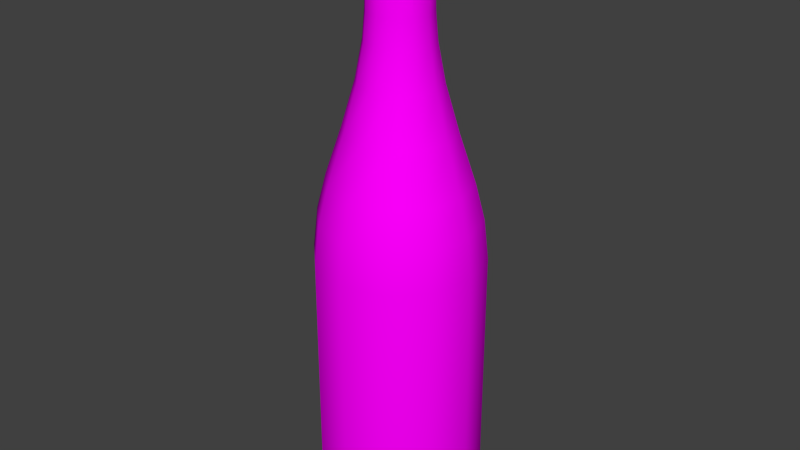 # Source: flasche.blend  (saved by Blender 2.71.0; exported with 4.5.12 LTS)
import bpy
from mathutils import Matrix  # noqa: F401  (used for matrix-valued properties, if any)

bpy.ops.wm.read_factory_settings(use_empty=True)
scene = bpy.context.scene
scene.name = 'Scene'

# ---- collections
col_collection_1 = bpy.data.collections.new('Collection 1'); scene.collection.children.link(col_collection_1)

# ---- images (referenced by path relative to the original .blend; pixels are not part of the script)
import os
ASSET_DIR = os.environ.get("B2B_ASSET_DIR", "")  # directory of the original .blend (textures are referenced by path, not embedded)
HERE = os.path.dirname(os.path.abspath(__file__))  # packed textures are extracted next to this script under _unpacked/

def load_image(name, relpath, width, height, colorspace="sRGB"):
    """Load a texture the original file referenced (path relative to the .blend, or extracted next to this script)."""
    p = next((c for c in (os.path.join(HERE, relpath), os.path.join(ASSET_DIR, relpath)) if relpath and os.path.exists(c)), "")
    if p:
        img = bpy.data.images.load(p, check_existing=True)
        img.name = name
    else:  # same state as the original file: an image datablock whose file is absent (Cycles renders it pink)
        img = bpy.data.images.new(name, width, height)
        img.source = "FILE"
        img.filepath = "//" + (relpath or name)
    img.colorspace_settings.name = colorspace
    return img
img_weinflasche_jpg = load_image('weinflasche.jpg', 'weinflasche.jpg', 1024, 1024, 'sRGB')

# ---- materials (node trees are filled in below, after node groups)
mat_material_001 = bpy.data.materials.new('Material.001')
mat_material_001.alpha_threshold = 0.0
mat_material_001.use_transparent_shadow = False
mat_material_001.roughness = 0.5
mat_material_001.line_color = (0.0, 0.0, 0.0, 1.0)
mat_material_002 = bpy.data.materials.new('Material.002')
mat_material_002.alpha_threshold = 0.0
mat_material_002.use_transparent_shadow = False
mat_material_002.roughness = 0.5
mat_material_002.line_color = (0.0, 0.0, 0.0, 1.0)

# ---- material node trees
mat_material_001.use_nodes = True; mat_material_001.node_tree.nodes.clear()
_N = mat_material_001.node_tree.nodes; _L = mat_material_001.node_tree.links
n0 = _N.new('ShaderNodeOutputMaterial'); n0.name = 'Material Output'; n0.location = (300, 300)
n1 = _N.new('ShaderNodeBsdfDiffuse'); n1.name = 'Diffuse BSDF'; n1.location = (10, 300)
n2 = _N.new('ShaderNodeTexImage'); n2.name = 'Image Texture'; n2.location = (-180, 300)
n2.width = 140
n2.image = img_weinflasche_jpg
_L.new(n1.outputs[0], n0.inputs[0])
_L.new(n2.outputs[0], n1.inputs[0])
n0.is_active_output = True

# ---- world
world_world = bpy.data.worlds.new('World'); scene.world = world_world
world_world.color = (0.05088, 0.05088, 0.05088)
world_world.use_sun_shadow = False
world_world.sun_shadow_jitter_overblur = 0.0
world_world.cycles.sampling_method = 'MANUAL'
world_world.cycles.sample_map_resolution = 256

# ---- meshes
me_cylinder = bpy.data.meshes.new('Cylinder')
me_cylinder.from_pydata([(-2.518e-08, 0.04397, -0.1461), (-2.518e-08, 0.04397, -0.02114), (0.02199, 0.03808, -0.1461), (0.02199, 0.03808, -0.02114), (0.03808, 0.02198, -0.1461), (0.03808, 0.02198, -0.02114), (0.04397, -1.39e-07, -0.1461), (0.04397, -1.39e-07, -0.02114), (0.03808, -0.02199, -0.1461), (0.03808, -0.02199, -0.02114), (0.02199, -0.03808, -0.1461), (0.02199, -0.03808, -0.02114), (-1.854e-08, -0.04397, -0.1461), (-1.854e-08, -0.04397, -0.02114), (-0.02199, -0.03808, -0.1461), (-0.02199, -0.03808, -0.02114), (-0.03808, -0.02199, -0.1461), (-0.03808, -0.02199, -0.02114), (-0.04397, -1.575e-07, -0.1461), (-0.04397, -1.575e-07, -0.02114), (-0.03808, 0.02198, -0.1461), (-0.03808, 0.02198, -0.02114), (-0.02199, 0.03808, -0.1461), (-0.02199, 0.03808, -0.02114), (-2.516e-08, 0.04142, -0.1587), (0.02071, 0.03587, -0.1587), (0.03587, 0.02071, -0.1587), (0.04142, -1.393e-07, -0.1587), (0.03587, -0.02071, -0.1587), (0.02071, -0.03587, -0.1587), (-1.891e-08, -0.04142, -0.1587), (-0.02071, -0.03587, -0.1587), (-0.03587, -0.02071, -0.1587), (-0.04142, -1.568e-07, -0.1587), (-0.03587, 0.02071, -0.1587), (-0.02071, 0.03587, -0.1587), (-2.503e-08, 0.03569, -0.1628), (0.01784, 0.03091, -0.1628), (0.03091, 0.01784, -0.1628), (0.03569, -1.398e-07, -0.1628), (0.03091, -0.01784, -0.1628), (0.01784, -0.03091, -0.1628), (-1.964e-08, -0.03569, -0.1628), (-0.01784, -0.03091, -0.1628), (-0.03091, -0.01784, -0.1628), (-0.03569, -1.548e-07, -0.1628), (-0.03091, 0.01784, -0.1628), (-0.01784, 0.03091, -0.1628), (-2.521e-08, 0.04163, -4.244e-05), (0.02082, 0.03605, -4.244e-05), (0.03605, 0.02082, -4.244e-05), (0.04163, -1.393e-07, -4.244e-05), (0.03605, -0.02082, -4.244e-05), (0.02082, -0.03605, -4.244e-05), (-1.893e-08, -0.04163, -4.244e-05), (-0.02082, -0.03605, -4.244e-05), (-0.03605, -0.02082, -4.244e-05), (-0.04163, -1.568e-07, -4.244e-05), (-0.03605, 0.02082, -4.244e-05), (-0.02082, 0.03605, -4.244e-05), (-2.458e-08, 0.02835, 0.04445), (0.01417, 0.02455, 0.04445), (0.02455, 0.01417, 0.04445), (0.02835, -1.409e-07, 0.04445), (0.02455, -0.01417, 0.04445), (0.01417, -0.02455, 0.04445), (-2.03e-08, -0.02835, 0.04445), (-0.01417, -0.02455, 0.04445), (-0.02455, -0.01417, 0.04445), (-0.02835, -1.528e-07, 0.04445), (-0.02455, 0.01417, 0.04445), (-0.01417, 0.02455, 0.04445), (-2.511e-08, 0.03685, 0.01878), (-0.01843, 0.03192, 0.01878), (-0.03192, 0.01843, 0.01878), (-0.03685, -1.555e-07, 0.01878), (-0.03192, -0.01843, 0.01878), (-0.01843, -0.03192, 0.01878), (-1.955e-08, -0.03685, 0.01878), (0.01843, -0.03192, 0.01878), (0.03192, -0.01843, 0.01878), (0.03685, -1.399e-07, 0.01878), (0.03192, 0.01843, 0.01878), (0.01843, 0.03192, 0.01878), (-2.476e-08, 0.02137, 0.06855), (0.01069, 0.01851, 0.06855), (0.01851, 0.01069, 0.06855), (0.02137, -1.417e-07, 0.06855), (0.01851, -0.01069, 0.06855), (0.01069, -0.01851, 0.06855), (-2.153e-08, -0.02137, 0.06855), (-0.01069, -0.01851, 0.06855), (-0.01851, -0.01069, 0.06855), (-0.02137, -1.507e-07, 0.06855), (-0.01851, 0.01069, 0.06855), (-0.01069, 0.01851, 0.06855), (-2.476e-08, 0.01761, 0.08823), (0.008806, 0.01525, 0.08823), (0.01525, 0.008806, 0.08823), (0.01761, -1.421e-07, 0.08823), (0.01525, -0.008806, 0.08823), (0.008806, -0.01525, 0.08823), (-2.21e-08, -0.01761, 0.08823), (-0.008806, -0.01525, 0.08823), (-0.01525, -0.008806, 0.08823), (-0.01761, -1.495e-07, 0.08823), (-0.01525, 0.008806, 0.08823), (-0.008806, 0.01525, 0.08823), (-2.483e-08, 0.01644, 0.1021), (0.008219, 0.01424, 0.1021), (0.01424, 0.008219, 0.1021), (0.01644, -1.422e-07, 0.1021), (0.01424, -0.00822, 0.1021), (0.008219, -0.01424, 0.1021), (-2.235e-08, -0.01644, 0.1021), (-0.008219, -0.01424, 0.1021), (-0.01424, -0.00822, 0.1021), (-0.01644, -1.492e-07, 0.1021), (-0.01424, 0.008219, 0.1021), (-0.008219, 0.01424, 0.1021), (-2.446e-08, 0.01319, 0.1501), (-2.486e-08, 0.01509, 0.1494), (0.007544, 0.01307, 0.1494), (0.006594, 0.01142, 0.1501), (0.01307, 0.007544, 0.1494), (0.01142, 0.006594, 0.1501), (0.01509, -1.424e-07, 0.1494), (0.01319, -1.425e-07, 0.1501), (0.01307, -0.007545, 0.1494), (0.01142, -0.006595, 0.1501), (0.007544, -0.01307, 0.1494), (0.006594, -0.01142, 0.1501), (-2.258e-08, -0.01509, 0.1494), (-2.314e-08, -0.01319, 0.1501), (-0.007544, -0.01307, 0.1494), (-0.006595, -0.01142, 0.1501), (-0.01307, -0.007545, 0.1494), (-0.01142, -0.006595, 0.1501), (-0.01509, -1.488e-07, 0.1494), (-0.01319, -1.479e-07, 0.1501), (-0.01307, 0.007544, 0.1494), (-0.01142, 0.006594, 0.1501), (-0.007544, 0.01307, 0.1494), (-0.006595, 0.01142, 0.1501), (-0.0214, 0.03707, -0.1558), (-2.52e-08, 0.04281, -0.1558), (-0.03707, 0.0214, -0.1558), (-0.04281, -1.572e-07, -0.1558), (-0.03707, -0.0214, -0.1558), (-0.0214, -0.03707, -0.1558), (-1.874e-08, -0.04281, -0.1558), (0.0214, -0.03707, -0.1558), (0.03707, -0.0214, -0.1558), (0.04281, -1.392e-07, -0.1558), (0.03707, 0.0214, -0.1558), (0.0214, 0.03707, -0.1558)], [], [(0, 1, 3, 2), (2, 3, 5, 4), (4, 5, 7, 6), (6, 7, 9, 8), (8, 9, 11, 10), (10, 11, 13, 12), (12, 13, 15, 14), (14, 15, 17, 16), (16, 17, 19, 18), (18, 19, 21, 20), (1, 23, 59, 48), (22, 23, 1, 0), (20, 21, 23, 22), (144, 145, 24, 35), (35, 24, 36, 47), (146, 144, 35, 34), (147, 146, 34, 33), (148, 147, 33, 32), (149, 148, 32, 31), (150, 149, 31, 30), (151, 150, 30, 29), (152, 151, 29, 28), (153, 152, 28, 27), (154, 153, 27, 26), (155, 154, 26, 25), (145, 155, 25, 24), (36, 37, 38, 39, 40, 41, 42, 43, 44, 45, 46, 47), (34, 35, 47, 46), (33, 34, 46, 45), (32, 33, 45, 44), (31, 32, 44, 43), (30, 31, 43, 42), (29, 30, 42, 41), (28, 29, 41, 40), (27, 28, 40, 39), (26, 27, 39, 38), (25, 26, 38, 37), (24, 25, 37, 36), (72, 73, 71, 60), (23, 21, 58, 59), (21, 19, 57, 58), (19, 17, 56, 57), (17, 15, 55, 56), (15, 13, 54, 55), (13, 11, 53, 54), (11, 9, 52, 53), (9, 7, 51, 52), (7, 5, 50, 51), (5, 3, 49, 50), (3, 1, 48, 49), (60, 71, 95, 84), (73, 74, 70, 71), (74, 75, 69, 70), (75, 76, 68, 69), (76, 77, 67, 68), (77, 78, 66, 67), (78, 79, 65, 66), (79, 80, 64, 65), (80, 81, 63, 64), (81, 82, 62, 63), (82, 83, 61, 62), (83, 72, 60, 61), (48, 59, 73, 72), (59, 58, 74, 73), (58, 57, 75, 74), (57, 56, 76, 75), (56, 55, 77, 76), (55, 54, 78, 77), (54, 53, 79, 78), (53, 52, 80, 79), (52, 51, 81, 80), (51, 50, 82, 81), (50, 49, 83, 82), (49, 48, 72, 83), (84, 95, 107, 96), (71, 70, 94, 95), (70, 69, 93, 94), (69, 68, 92, 93), (68, 67, 91, 92), (67, 66, 90, 91), (66, 65, 89, 90), (65, 64, 88, 89), (64, 63, 87, 88), (63, 62, 86, 87), (62, 61, 85, 86), (61, 60, 84, 85), (96, 107, 119, 108), (95, 94, 106, 107), (94, 93, 105, 106), (93, 92, 104, 105), (92, 91, 103, 104), (91, 90, 102, 103), (90, 89, 101, 102), (89, 88, 100, 101), (88, 87, 99, 100), (87, 86, 98, 99), (86, 85, 97, 98), (85, 84, 96, 97), (110, 109, 122, 124), (107, 106, 118, 119), (106, 105, 117, 118), (105, 104, 116, 117), (104, 103, 115, 116), (103, 102, 114, 115), (102, 101, 113, 114), (101, 100, 112, 113), (100, 99, 111, 112), (99, 98, 110, 111), (98, 97, 109, 110), (97, 96, 108, 109), (108, 119, 142, 121), (119, 118, 140, 142), (118, 117, 138, 140), (117, 116, 136, 138), (116, 115, 134, 136), (115, 114, 132, 134), (114, 113, 130, 132), (113, 112, 128, 130), (112, 111, 126, 128), (111, 110, 124, 126), (122, 121, 120, 123), (124, 122, 123, 125), (126, 124, 125, 127), (128, 126, 127, 129), (130, 128, 129, 131), (132, 130, 131, 133), (134, 132, 133, 135), (136, 134, 135, 137), (138, 136, 137, 139), (140, 138, 139, 141), (142, 140, 141, 143), (121, 142, 143, 120), (109, 108, 121, 122), (22, 0, 145, 144), (20, 22, 144, 146), (18, 20, 146, 147), (16, 18, 147, 148), (14, 16, 148, 149), (12, 14, 149, 150), (10, 12, 150, 151), (8, 10, 151, 152), (6, 8, 152, 153), (4, 6, 153, 154), (2, 4, 154, 155), (0, 2, 155, 145)])
me_cylinder.polygons.foreach_set('use_smooth', [True] * 145)
_k = set([(120, 123), (120, 143), (123, 125), (125, 127), (127, 129), (129, 131), (131, 133), (133, 135), (135, 137), (137, 139), (139, 141), (141, 143)])
me_cylinder.attributes.new('sharp_edge', 'BOOLEAN', 'EDGE').data.foreach_set('value', [ (min(e.vertices), max(e.vertices)) in _k for e in me_cylinder.edges])
_uv = me_cylinder.uv_layers.new(name='UVMap')
_uv.uv.foreach_set('vector', [0.6472, 0.1829, 0.6472, 0.4824, 0.5799, 0.4824, 0.5799, 0.1829, 0.5799, 0.1829, 0.5799, 0.4824, 0.5126, 0.4824, 0.5126, 0.1829, 0.5126, 0.1829, 0.5126, 0.4824, 0.4454, 0.4824, 0.4454, 0.1829, 0.4454, 0.1829, 0.4454, 0.4824, 0.3781, 0.4824, 0.3781, 0.1829, 0.3781, 0.1829, 0.3781, 0.4824, 0.3108, 0.4824, 0.3108, 0.1829, 0.3108, 0.1829, 0.3108, 0.4824, 0.2435, 0.4824, 0.2435, 0.1829, 0.2435, 0.1829, 0.2435, 0.4824, 0.1762, 0.4824, 0.1762, 0.1829, 0.1762, 0.1829, 0.1762, 0.4824, 0.1089, 0.4824, 0.1089, 0.1829, 0.1089, 0.1829, 0.1089, 0.4824, 0.04165, 0.4824, 0.04165, 0.1829, 0.8491, 0.1829, 0.8491, 0.4824, 0.7818, 0.4824, 0.7818, 0.1829, 0.6472, 0.4824, 0.7145, 0.4824, 0.7145, 0.5329, 0.6472, 0.5329, 0.7145, 0.1829, 0.7145, 0.4824, 0.6472, 0.4824, 0.6472, 0.1829, 0.7818, 0.1829, 0.7818, 0.4824, 0.7145, 0.4824, 0.7145, 0.1829, 0.7145, 0.1596, 0.6472, 0.1596, 0.6472, 0.1527, 0.7145, 0.1527, 0.7145, 0.1527, 0.6472, 0.1527, 0.6472, 0.143, 0.7145, 0.143, 0.7818, 0.1596, 0.7145, 0.1596, 0.7145, 0.1527, 0.7818, 0.1527, 0.8491, 0.1596, 0.7818, 0.1596, 0.7818, 0.1527, 0.8491, 0.1527, 0.1089, 0.1596, 0.04165, 0.1596, 0.04165, 0.1527, 0.1089, 0.1527, 0.1762, 0.1596, 0.1089, 0.1596, 0.1089, 0.1527, 0.1762, 0.1527, 0.2435, 0.1596, 0.1762, 0.1596, 0.1762, 0.1527, 0.2435, 0.1527, 0.3108, 0.1596, 0.2435, 0.1596, 0.2435, 0.1527, 0.3108, 0.1527, 0.3781, 0.1596, 0.3108, 0.1596, 0.3108, 0.1527, 0.3781, 0.1527, 0.4454, 0.1596, 0.3781, 0.1596, 0.3781, 0.1527, 0.4454, 0.1527, 0.5126, 0.1596, 0.4454, 0.1596, 0.4454, 0.1527, 0.5126, 0.1527, 0.5799, 0.1596, 0.5126, 0.1596, 0.5126, 0.1527, 0.5799, 0.1527, 0.6472, 0.1596, 0.5799, 0.1596, 0.5799, 0.1527, 0.6472, 0.1527, 0.5061, 0.03223, 0.5562, 0.01776, 0.6141, 0.01776, 0.6642, 0.03223, 0.6932, 0.05729, 0.6932, 0.08623, 0.6642, 0.1113, 0.6141, 0.1258, 0.5562, 0.1258, 0.5061, 0.1113, 0.4772, 0.08623, 0.4772, 0.05729, 0.7818, 0.1527, 0.7145, 0.1527, 0.7145, 0.143, 0.7818, 0.143, 0.8491, 0.1527, 0.7818, 0.1527, 0.7818, 0.143, 0.8491, 0.143, 0.1089, 0.1527, 0.04165, 0.1527, 0.04165, 0.143, 0.1089, 0.143, 0.1762, 0.1527, 0.1089, 0.1527, 0.1089, 0.143, 0.1762, 0.143, 0.2435, 0.1527, 0.1762, 0.1527, 0.1762, 0.143, 0.2435, 0.143, 0.3108, 0.1527, 0.2435, 0.1527, 0.2435, 0.143, 0.3108, 0.143, 0.3781, 0.1527, 0.3108, 0.1527, 0.3108, 0.143, 0.3781, 0.143, 0.4454, 0.1527, 0.3781, 0.1527, 0.3781, 0.143, 0.4454, 0.143, 0.5126, 0.1527, 0.4454, 0.1527, 0.4454, 0.143, 0.5126, 0.143, 0.5799, 0.1527, 0.5126, 0.1527, 0.5126, 0.143, 0.5799, 0.143, 0.6472, 0.1527, 0.5799, 0.1527, 0.5799, 0.143, 0.6472, 0.143, 0.6472, 0.578, 0.7145, 0.578, 0.7145, 0.6396, 0.6472, 0.6396, 0.7145, 0.4824, 0.7818, 0.4824, 0.7818, 0.5329, 0.7145, 0.5329, 0.7818, 0.4824, 0.8491, 0.4824, 0.8491, 0.5329, 0.7818, 0.5329, 0.04165, 0.4824, 0.1089, 0.4824, 0.1089, 0.5329, 0.04165, 0.5329, 0.1089, 0.4824, 0.1762, 0.4824, 0.1762, 0.5329, 0.1089, 0.5329, 0.1762, 0.4824, 0.2435, 0.4824, 0.2435, 0.5329, 0.1762, 0.5329, 0.2435, 0.4824, 0.3108, 0.4824, 0.3108, 0.5329, 0.2435, 0.5329, 0.3108, 0.4824, 0.3781, 0.4824, 0.3781, 0.5329, 0.3108, 0.5329, 0.3781, 0.4824, 0.4454, 0.4824, 0.4454, 0.5329, 0.3781, 0.5329, 0.4454, 0.4824, 0.5126, 0.4824, 0.5126, 0.5329, 0.4454, 0.5329, 0.5126, 0.4824, 0.5799, 0.4824, 0.5799, 0.5329, 0.5126, 0.5329, 0.5799, 0.4824, 0.6472, 0.4824, 0.6472, 0.5329, 0.5799, 0.5329, 0.6472, 0.6396, 0.7145, 0.6396, 0.7145, 0.6973, 0.6472, 0.6973, 0.7145, 0.578, 0.7818, 0.578, 0.7818, 0.6396, 0.7145, 0.6396, 0.7818, 0.578, 0.8491, 0.578, 0.8491, 0.6396, 0.7818, 0.6396, 0.04165, 0.578, 0.1089, 0.578, 0.1089, 0.6396, 0.04165, 0.6396, 0.1089, 0.578, 0.1762, 0.578, 0.1762, 0.6396, 0.1089, 0.6396, 0.1762, 0.578, 0.2435, 0.578, 0.2435, 0.6396, 0.1762, 0.6396, 0.2435, 0.578, 0.3108, 0.578, 0.3108, 0.6396, 0.2435, 0.6396, 0.3108, 0.578, 0.3781, 0.578, 0.3781, 0.6396, 0.3108, 0.6396, 0.3781, 0.578, 0.4454, 0.578, 0.4454, 0.6396, 0.3781, 0.6396, 0.4454, 0.578, 0.5126, 0.578, 0.5126, 0.6396, 0.4454, 0.6396, 0.5126, 0.578, 0.5799, 0.578, 0.5799, 0.6396, 0.5126, 0.6396, 0.5799, 0.578, 0.6472, 0.578, 0.6472, 0.6396, 0.5799, 0.6396, 0.6472, 0.5329, 0.7145, 0.5329, 0.7145, 0.578, 0.6472, 0.578, 0.7145, 0.5329, 0.7818, 0.5329, 0.7818, 0.578, 0.7145, 0.578, 0.7818, 0.5329, 0.8491, 0.5329, 0.8491, 0.578, 0.7818, 0.578, 0.04165, 0.5329, 0.1089, 0.5329, 0.1089, 0.578, 0.04165, 0.578, 0.1089, 0.5329, 0.1762, 0.5329, 0.1762, 0.578, 0.1089, 0.578, 0.1762, 0.5329, 0.2435, 0.5329, 0.2435, 0.578, 0.1762, 0.578, 0.2435, 0.5329, 0.3108, 0.5329, 0.3108, 0.578, 0.2435, 0.578, 0.3108, 0.5329, 0.3781, 0.5329, 0.3781, 0.578, 0.3108, 0.578, 0.3781, 0.5329, 0.4454, 0.5329, 0.4454, 0.578, 0.3781, 0.578, 0.4454, 0.5329, 0.5126, 0.5329, 0.5126, 0.578, 0.4454, 0.578, 0.5126, 0.5329, 0.5799, 0.5329, 0.5799, 0.578, 0.5126, 0.578, 0.5799, 0.5329, 0.6472, 0.5329, 0.6472, 0.578, 0.5799, 0.578, 0.6472, 0.6973, 0.7145, 0.6973, 0.7145, 0.7445, 0.6472, 0.7445, 0.7145, 0.6396, 0.7818, 0.6396, 0.7818, 0.6973, 0.7145, 0.6973, 0.7818, 0.6396, 0.8491, 0.6396, 0.8491, 0.6973, 0.7818, 0.6973, 0.04165, 0.6396, 0.1089, 0.6396, 0.1089, 0.6973, 0.04165, 0.6973, 0.1089, 0.6396, 0.1762, 0.6396, 0.1762, 0.6973, 0.1089, 0.6973, 0.1762, 0.6396, 0.2435, 0.6396, 0.2435, 0.6973, 0.1762, 0.6973, 0.2435, 0.6396, 0.3108, 0.6396, 0.3108, 0.6973, 0.2435, 0.6973, 0.3108, 0.6396, 0.3781, 0.6396, 0.3781, 0.6973, 0.3108, 0.6973, 0.3781, 0.6396, 0.4454, 0.6396, 0.4454, 0.6973, 0.3781, 0.6973, 0.4454, 0.6396, 0.5126, 0.6396, 0.5126, 0.6973, 0.4454, 0.6973, 0.5126, 0.6396, 0.5799, 0.6396, 0.5799, 0.6973, 0.5126, 0.6973, 0.5799, 0.6396, 0.6472, 0.6396, 0.6472, 0.6973, 0.5799, 0.6973, 0.6472, 0.7445, 0.7145, 0.7445, 0.7145, 0.7776, 0.6472, 0.7776, 0.7145, 0.6973, 0.7818, 0.6973, 0.7818, 0.7445, 0.7145, 0.7445, 0.7818, 0.6973, 0.8491, 0.6973, 0.8491, 0.7445, 0.7818, 0.7445, 0.04165, 0.6973, 0.1089, 0.6973, 0.1089, 0.7445, 0.04165, 0.7445, 0.1089, 0.6973, 0.1762, 0.6973, 0.1762, 0.7445, 0.1089, 0.7445, 0.1762, 0.6973, 0.2435, 0.6973, 0.2435, 0.7445, 0.1762, 0.7445, 0.2435, 0.6973, 0.3108, 0.6973, 0.3108, 0.7445, 0.2435, 0.7445, 0.3108, 0.6973, 0.3781, 0.6973, 0.3781, 0.7445, 0.3108, 0.7445, 0.3781, 0.6973, 0.4454, 0.6973, 0.4454, 0.7445, 0.3781, 0.7445, 0.4454, 0.6973, 0.5126, 0.6973, 0.5126, 0.7445, 0.4454, 0.7445, 0.5126, 0.6973, 0.5799, 0.6973, 0.5799, 0.7445, 0.5126, 0.7445, 0.5799, 0.6973, 0.6472, 0.6973, 0.6472, 0.7445, 0.5799, 0.7445, 0.5126, 0.7776, 0.5799, 0.7776, 0.5799, 0.891, 0.5126, 0.891, 0.7145, 0.7445, 0.7818, 0.7445, 0.7818, 0.7776, 0.7145, 0.7776, 0.7818, 0.7445, 0.8491, 0.7445, 0.8491, 0.7776, 0.7818, 0.7776, 0.04165, 0.7445, 0.1089, 0.7445, 0.1089, 0.7776, 0.04165, 0.7776, 0.1089, 0.7445, 0.1762, 0.7445, 0.1762, 0.7776, 0.1089, 0.7776, 0.1762, 0.7445, 0.2435, 0.7445, 0.2435, 0.7776, 0.1762, 0.7776, 0.2435, 0.7445, 0.3108, 0.7445, 0.3108, 0.7776, 0.2435, 0.7776, 0.3108, 0.7445, 0.3781, 0.7445, 0.3781, 0.7776, 0.3108, 0.7776, 0.3781, 0.7445, 0.4454, 0.7445, 0.4454, 0.7776, 0.3781, 0.7776, 0.4454, 0.7445, 0.5126, 0.7445, 0.5126, 0.7776, 0.4454, 0.7776, 0.5126, 0.7445, 0.5799, 0.7445, 0.5799, 0.7776, 0.5126, 0.7776, 0.5799, 0.7445, 0.6472, 0.7445, 0.6472, 0.7776, 0.5799, 0.7776, 0.6472, 0.7776, 0.7145, 0.7776, 0.7145, 0.891, 0.6472, 0.891, 0.7145, 0.7776, 0.7818, 0.7776, 0.7818, 0.891, 0.7145, 0.891, 0.7818, 0.7776, 0.8491, 0.7776, 0.8491, 0.891, 0.7818, 0.891, 0.04165, 0.7776, 0.1089, 0.7776, 0.1089, 0.891, 0.04165, 0.891, 0.1089, 0.7776, 0.1762, 0.7776, 0.1762, 0.891, 0.1089, 0.891, 0.1762, 0.7776, 0.2435, 0.7776, 0.2435, 0.891, 0.1762, 0.891, 0.2435, 0.7776, 0.3108, 0.7776, 0.3108, 0.891, 0.2435, 0.891, 0.3108, 0.7776, 0.3781, 0.7776, 0.3781, 0.891, 0.3108, 0.891, 0.3781, 0.7776, 0.4454, 0.7776, 0.4454, 0.891, 0.3781, 0.891, 0.4454, 0.7776, 0.5126, 0.7776, 0.5126, 0.891, 0.4454, 0.891, 0.5799, 0.891, 0.6472, 0.891, 0.6472, 0.8927, 0.5799, 0.8927, 0.5126, 0.891, 0.5799, 0.891, 0.5799, 0.8927, 0.5126, 0.8927, 0.4454, 0.891, 0.5126, 0.891, 0.5126, 0.8927, 0.4454, 0.8927, 0.3781, 0.891, 0.4454, 0.891, 0.4454, 0.8927, 0.3781, 0.8927, 0.3108, 0.891, 0.3781, 0.891, 0.3781, 0.8927, 0.3108, 0.8927, 0.2435, 0.891, 0.3108, 0.891, 0.3108, 0.8927, 0.2435, 0.8927, 0.1762, 0.891, 0.2435, 0.891, 0.2435, 0.8927, 0.1762, 0.8927, 0.1089, 0.891, 0.1762, 0.891, 0.1762, 0.8927, 0.1089, 0.8927, 0.04165, 0.891, 0.1089, 0.891, 0.1089, 0.8927, 0.04165, 0.8927, 0.7818, 0.891, 0.8491, 0.891, 0.8491, 0.8927, 0.7818, 0.8927, 0.7145, 0.891, 0.7818, 0.891, 0.7818, 0.8927, 0.7145, 0.8927, 0.6472, 0.891, 0.7145, 0.891, 0.7145, 0.8927, 0.6472, 0.8927, 0.5799, 0.7776, 0.6472, 0.7776, 0.6472, 0.891, 0.5799, 0.891, 0.7145, 0.1829, 0.6472, 0.1829, 0.6472, 0.1596, 0.7145, 0.1596, 0.7818, 0.1829, 0.7145, 0.1829, 0.7145, 0.1596, 0.7818, 0.1596, 0.8491, 0.1829, 0.7818, 0.1829, 0.7818, 0.1596, 0.8491, 0.1596, 0.1089, 0.1829, 0.04165, 0.1829, 0.04165, 0.1596, 0.1089, 0.1596, 0.1762, 0.1829, 0.1089, 0.1829, 0.1089, 0.1596, 0.1762, 0.1596, 0.2435, 0.1829, 0.1762, 0.1829, 0.1762, 0.1596, 0.2435, 0.1596, 0.3108, 0.1829, 0.2435, 0.1829, 0.2435, 0.1596, 0.3108, 0.1596, 0.3781, 0.1829, 0.3108, 0.1829, 0.3108, 0.1596, 0.3781, 0.1596, 0.4454, 0.1829, 0.3781, 0.1829, 0.3781, 0.1596, 0.4454, 0.1596, 0.5126, 0.1829, 0.4454, 0.1829, 0.4454, 0.1596, 0.5126, 0.1596, 0.5799, 0.1829, 0.5126, 0.1829, 0.5126, 0.1596, 0.5799, 0.1596, 0.6472, 0.1829, 0.5799, 0.1829, 0.5799, 0.1596, 0.6472, 0.1596])
me_cylinder.materials.append(mat_material_001)
me_cylinder.materials.append(mat_material_002)
me_cylinder.use_remesh_preserve_volume = False
me_cylinder.use_remesh_preserve_attributes = False
me_cylinder.use_mirror_vertex_groups = False
me_cylinder.update()

# ---- objects
ob_cylinder = bpy.data.objects.new('Cylinder', me_cylinder)

# ---- transforms, parenting, visibility, modifiers, constraints
ob_cylinder.location = (0.0, 0.0, 0.0)
ob_cylinder.lineart.crease_threshold = 0.0
_m = ob_cylinder.modifiers.new('EdgeSplit', 'EDGE_SPLIT')

# ---- collection membership
col_collection_1.objects.link(ob_cylinder)

# ---- scene / render settings (as saved in the file)
scene.frame_start = 1; scene.frame_end = 250; scene.frame_set(1)
scene.render.engine = 'BLENDER_EEVEE_NEXT'
scene.render.resolution_percentage = 50
scene.render.dither_intensity = 0.0
scene.cycles.use_denoising = False
scene.cycles.samples = 10
scene.cycles.sampling_pattern = 'TABULATED_SOBOL'
scene.cycles.light_sampling_threshold = 0.0
scene.cycles.use_adaptive_sampling = False
scene.cycles.use_light_tree = False
scene.cycles.blur_glossy = 0.0
scene.cycles.volume_bounces = 1
scene.cycles.pixel_filter_type = 'GAUSSIAN'
scene.cycles.sample_clamp_indirect = 0.0
scene.view_settings.view_transform = 'Standard'
bpy.context.view_layer.update()

# ---- added for rendering (the .blend has no active camera and no usable light): camera, sun
cam_auto = bpy.data.cameras.new('AutoCamera')
cam_auto.lens = 50.0
cam_auto.sensor_width = 36.0
cam_auto.clip_end = 1000.0
ob_auto_camera = bpy.data.objects.new('AutoCamera', cam_auto)
scene.collection.objects.link(ob_auto_camera)
ob_auto_camera.location = (0.311467, -0.373761, 0.242823)
ob_auto_camera.rotation_euler = (1.09748, -7.21219e-08, 0.694738)
scene.camera = ob_auto_camera
light_auto_sun = bpy.data.lights.new('AutoSun', 'SUN')
light_auto_sun.energy = 3.0
light_auto_sun.angle = 0.0523599
ob_auto_sun = bpy.data.objects.new('AutoSun', light_auto_sun)
scene.collection.objects.link(ob_auto_sun)
ob_auto_sun.rotation_euler = (0.872665, 0.174533, 0.523599)
bpy.context.view_layer.update()
